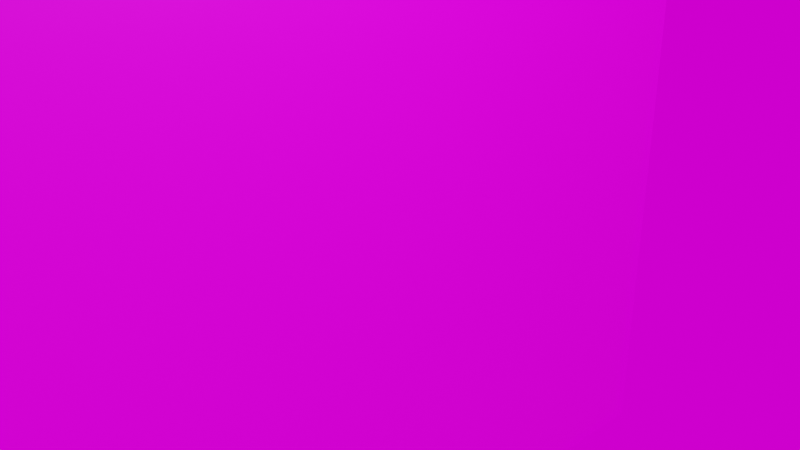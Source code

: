 # Source: szk_o_steksturowane.blend  (saved by Blender 3.3.6; exported with 4.5.12 LTS)
import bpy
from mathutils import Matrix  # noqa: F401  (used for matrix-valued properties, if any)

bpy.ops.wm.read_factory_settings(use_empty=True)
scene = bpy.context.scene
scene.name = 'Scene'

# ---- collections
col_collection = bpy.data.collections.new('Collection'); scene.collection.children.link(col_collection)

# ---- images (referenced by path relative to the original .blend; pixels are not part of the script)
import os
ASSET_DIR = os.environ.get("B2B_ASSET_DIR", "")  # directory of the original .blend (textures are referenced by path, not embedded)
HERE = os.path.dirname(os.path.abspath(__file__))  # packed textures are extracted next to this script under _unpacked/

def load_image(name, relpath, width, height, colorspace="sRGB"):
    """Load a texture the original file referenced (path relative to the .blend, or extracted next to this script)."""
    p = next((c for c in (os.path.join(HERE, relpath), os.path.join(ASSET_DIR, relpath)) if relpath and os.path.exists(c)), "")
    if p:
        img = bpy.data.images.load(p, check_existing=True)
        img.name = name
    else:  # same state as the original file: an image datablock whose file is absent (Cycles renders it pink)
        img = bpy.data.images.new(name, width, height)
        img.source = "FILE"
        img.filepath = "//" + (relpath or name)
    img.colorspace_settings.name = colorspace
    return img
img_blaack_glass_v1_jpg = load_image('blaack glass v1.jpg', 'blaack glass v1.jpg', 1024, 1024, 'sRGB')

# ---- materials (node trees are filled in below, after node groups)
mat_material = bpy.data.materials.new('Material')
mat_material.alpha_threshold = 0.0
mat_material.use_transparent_shadow = False
mat_material.roughness = 0.5
mat_material.line_color = (0.0, 0.0, 0.0, 1.0)

# ---- material node trees
mat_material.use_nodes = True; mat_material.node_tree.nodes.clear()
_N = mat_material.node_tree.nodes; _L = mat_material.node_tree.links
n0 = _N.new('ShaderNodeOutputMaterial'); n0.name = 'Material Output'; n0.location = (300, 300)
n1 = _N.new('ShaderNodeBsdfPrincipled'); n1.name = 'Principled BSDF'; n1.location = (10, 300)
n1.distribution = 'GGX'
n1.subsurface_method = 'RANDOM_WALK_SKIN'
n1.inputs[3].default_value = 1.45
n1.inputs[19].default_value = 0.25
n1.inputs[27].default_value = (0.0, 0.0, 0.0, 1.0)
n1.inputs[28].default_value = 1.0
n2 = _N.new('ShaderNodeTexImage'); n2.name = 'Image Texture'; n2.location = (-280, 275)
n2.image = img_blaack_glass_v1_jpg
_L.new(n1.outputs[0], n0.inputs[0])
_L.new(n2.outputs[0], n1.inputs[0])
n0.is_active_output = True

# ---- world
world_world = bpy.data.worlds.new('World'); scene.world = world_world
world_world.use_nodes = True; world_world.node_tree.nodes.clear()
_N = world_world.node_tree.nodes; _L = world_world.node_tree.links
n0 = _N.new('ShaderNodeOutputWorld'); n0.name = 'World Output'; n0.location = (300, 300)
n1 = _N.new('ShaderNodeBackground'); n1.name = 'Background'; n1.location = (10, 300)
n2 = _N.new('ShaderNodeTexImage'); n2.name = 'Image Texture'; n2.location = (-280, 275)
_L.new(n1.outputs[0], n0.inputs[0])
_L.new(n2.outputs[0], n1.inputs[0])
n0.is_active_output = True
world_world.color = (0.05088, 0.05088, 0.05088)
world_world.use_sun_shadow = False
world_world.sun_shadow_jitter_overblur = 0.0

# ---- cameras
cam_camera = bpy.data.cameras.new('Camera')
cam_camera.clip_end = 100.0
cam_camera.ortho_scale = 7.314

# ---- lights
light_light = bpy.data.lights.new('Light', 'POINT')
light_light.transmission_factor = 0.0
light_light.energy = 1000.0
light_light.shadow_soft_size = 0.1
light_light.shadow_maximum_resolution = 0.006
light_light.use_absolute_resolution = True

# ---- meshes
me_cube = bpy.data.meshes.new('Cube')
me_cube.from_pydata([(-0.8445, 5.703, 5.703), (-0.8445, 5.703, -5.703), (-0.8445, -5.703, 5.703), (-0.8445, -5.703, -5.703), (-1.472, 5.703, 5.703), (-1.472, 5.703, -5.703), (-1.472, -5.703, 5.703), (-1.472, -5.703, -5.703)], [], [(0, 4, 6, 2), (3, 2, 6, 7), (7, 6, 4, 5), (5, 1, 3, 7), (1, 0, 2, 3), (5, 4, 0, 1)])
_uv = me_cube.uv_layers.new(name='UVMap')
_uv.uv.foreach_set('vector', [0.5825, 0.0, 0.61, 0.0, 0.61, 0.5, 0.5825, 0.5, 0.555, 0.0, 0.555, 0.5, 0.5275, 0.5, 0.5275, 0.0, 0.5, 0.0, 0.5, 0.5, 0.0, 0.5, 0.0, 0.0, 0.5, 0.0, 0.5275, 0.0, 0.5275, 0.5, 0.5, 0.5, 0.8441, 0.19, 0.8441, 0.9194, 0.1147, 0.9194, 0.1147, 0.19, 0.5825, 0.0, 0.5825, 0.5, 0.555, 0.5, 0.555, 0.0])
me_cube.materials.append(mat_material)
me_cube.use_mirror_vertex_groups = False
me_cube.update()

# ---- objects
ob_cube = bpy.data.objects.new('Cube', me_cube)
ob_light = bpy.data.objects.new('Light', light_light)
ob_camera = bpy.data.objects.new('Camera', cam_camera)

# ---- transforms, parenting, visibility, modifiers, constraints
ob_cube.location = (0.0, 0.0, 0.0)
ob_cube.lock_rotations_4d = False
ob_cube.empty_display_type = 'ARROWS'
ob_cube.lineart.crease_threshold = 0.0
ob_light.location = (4.076, 1.005, 5.904)
ob_light.rotation_euler = (0.6503, 0.05522, 1.866)
ob_light.lock_rotations_4d = False
ob_light.empty_display_type = 'ARROWS'
ob_light.color = (0.0, 0.0, 0.0, 0.0)
ob_light.lineart.crease_threshold = 0.0
ob_camera.location = (7.359, -6.926, 4.958)
ob_camera.rotation_euler = (1.109, 0.0, 0.8149)
ob_camera.lock_rotations_4d = False
ob_camera.empty_display_type = 'ARROWS'
ob_camera.color = (0.0, 0.0, 0.0, 0.0)
ob_camera.display_type = 'WIRE'
ob_camera.lineart.crease_threshold = 0.0

# ---- collection membership
col_collection.objects.link(ob_cube)
col_collection.objects.link(ob_light)
col_collection.objects.link(ob_camera)

# ---- scene / render settings (as saved in the file)
scene.camera = ob_camera
scene.frame_start = 1; scene.frame_end = 250; scene.frame_set(1)
scene.render.engine = 'BLENDER_EEVEE_NEXT'
scene.cycles.sampling_pattern = 'TABULATED_SOBOL'
scene.cycles.use_light_tree = False
scene.view_settings.view_transform = 'Filmic'
bpy.context.view_layer.update()
